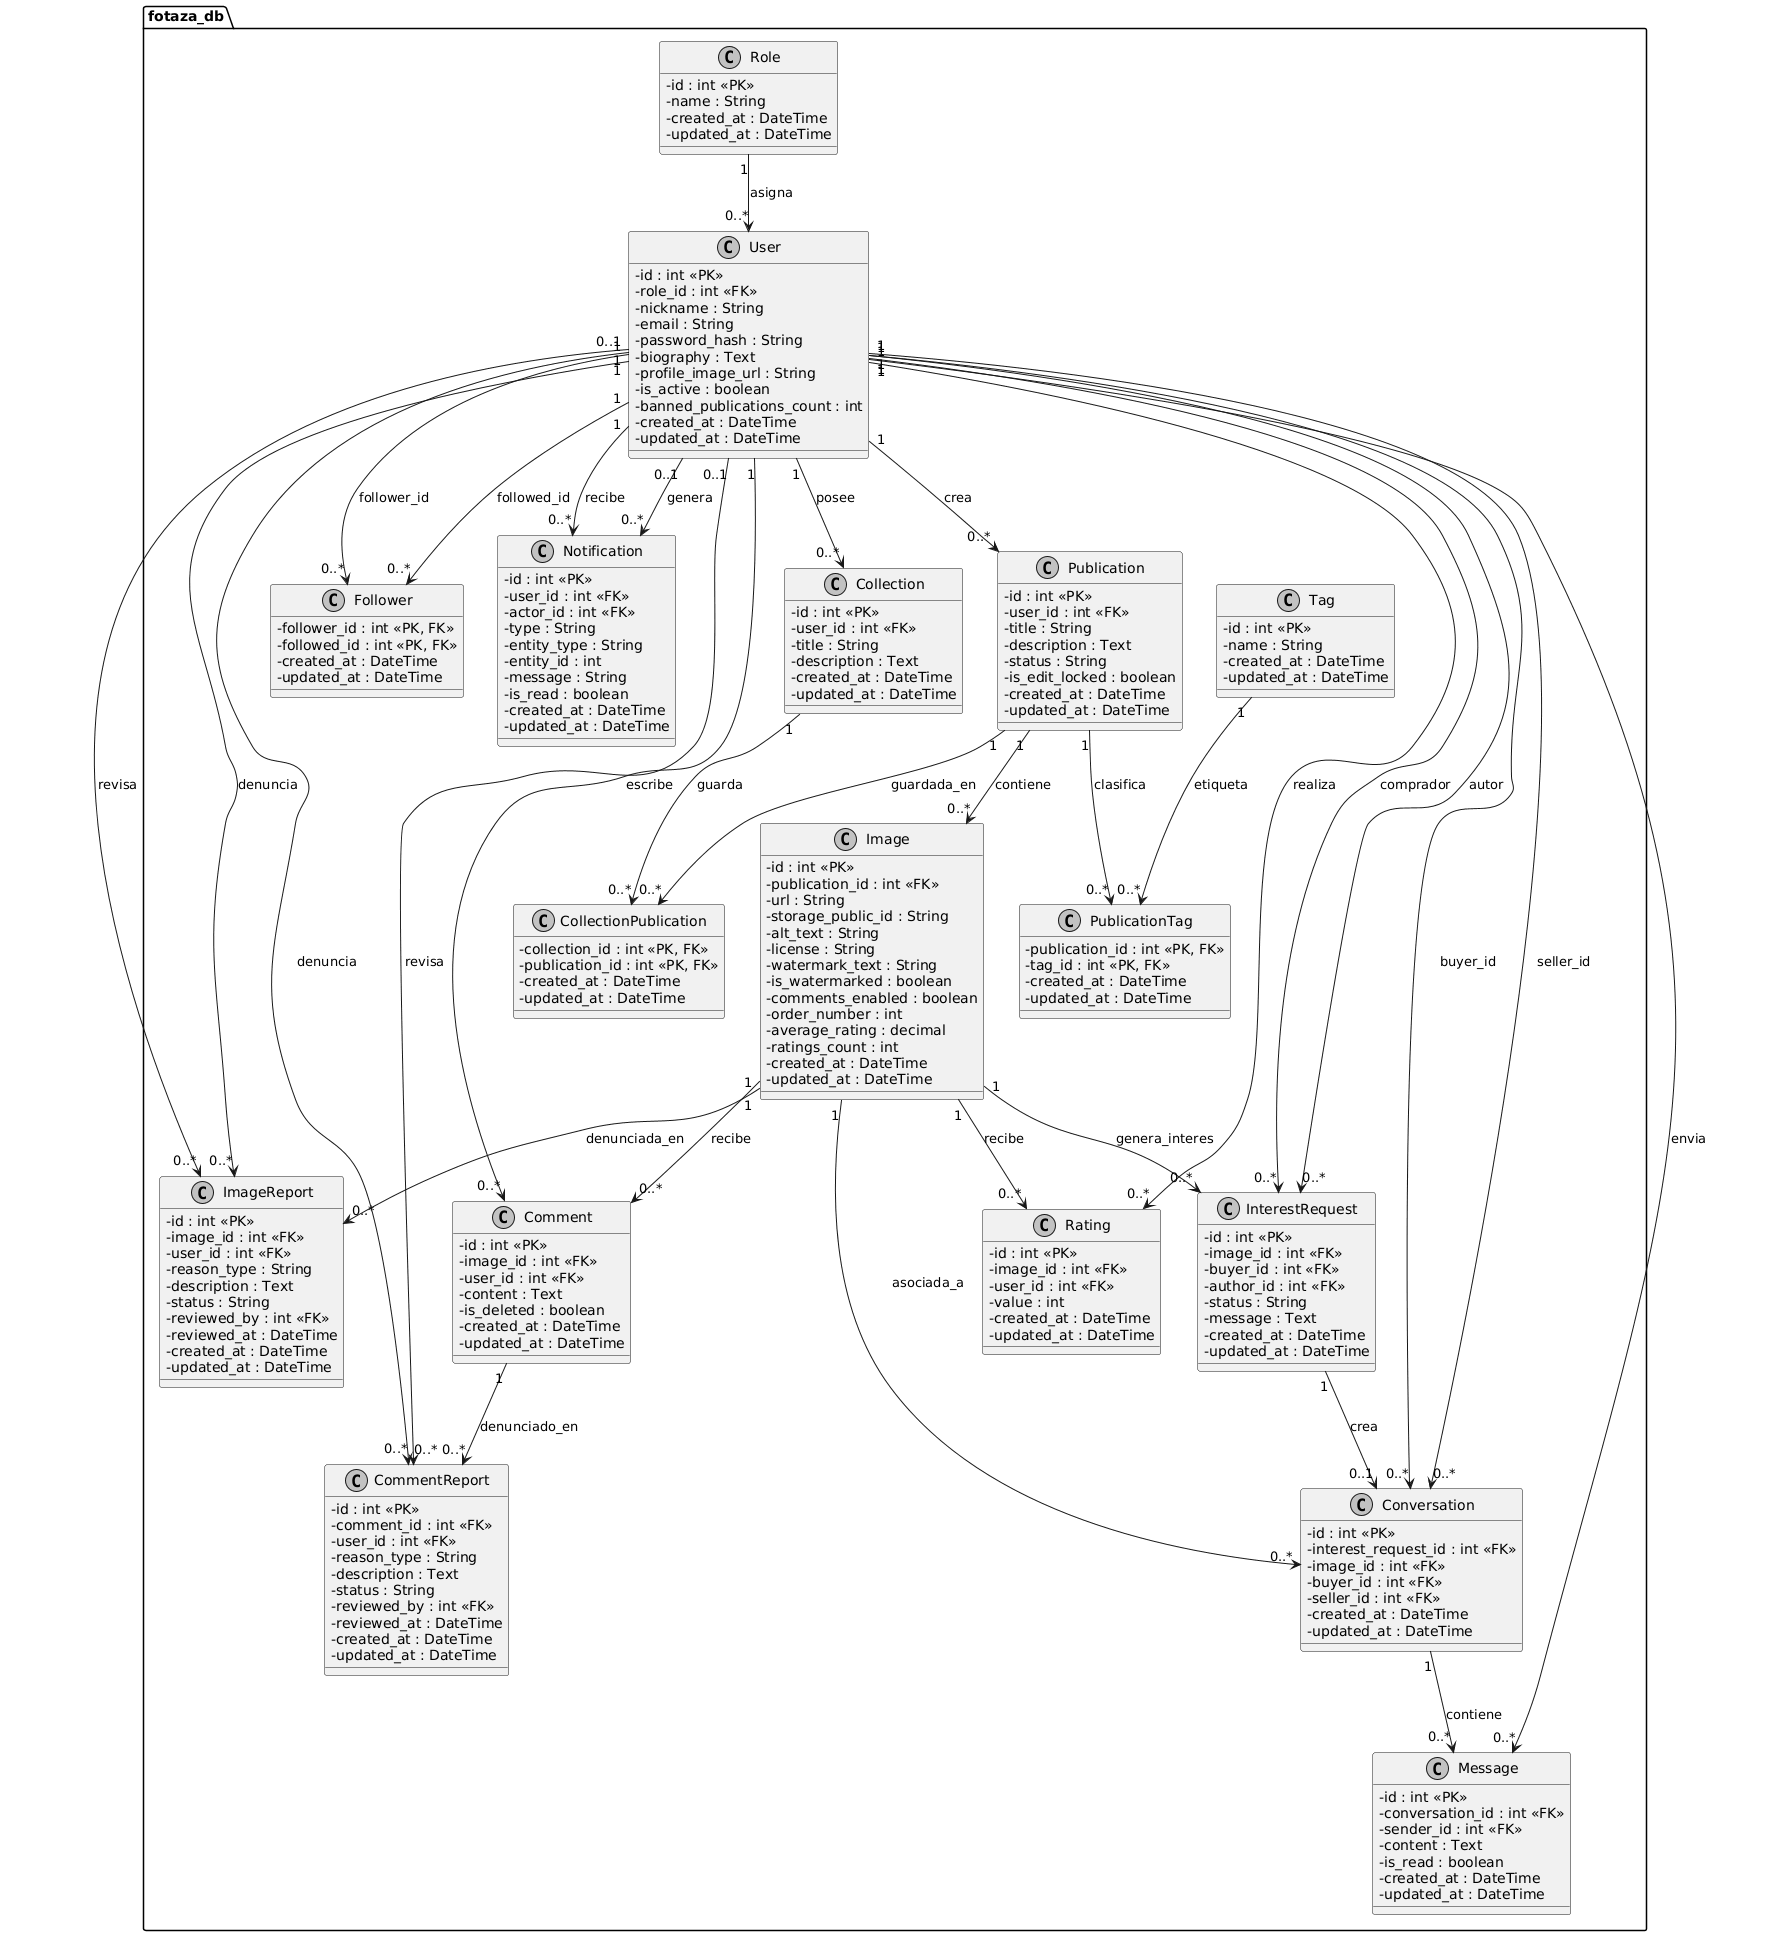

The diagram above was rendered by PlantUML. Its source (embedded in the PNG):
@startuml
skinparam classAttributeIconSize 0
skinparam monochrome true
skinparam packageStyle folder

package "fotaza_db" {

    class Role {
        - id : int <<PK>>
        - name : String
        - created_at : DateTime
        - updated_at : DateTime
    }

    class User {
        - id : int <<PK>>
        - role_id : int <<FK>>
        - nickname : String
        - email : String
        - password_hash : String
        - biography : Text
        - profile_image_url : String
        - is_active : boolean
        - banned_publications_count : int
        - created_at : DateTime
        - updated_at : DateTime
    }

    class Publication {
        - id : int <<PK>>
        - user_id : int <<FK>>
        - title : String
        - description : Text
        - status : String
        - is_edit_locked : boolean
        - created_at : DateTime
        - updated_at : DateTime
    }

    class Image {
        - id : int <<PK>>
        - publication_id : int <<FK>>
        - url : String
        - storage_public_id : String
        - alt_text : String
        - license : String
        - watermark_text : String
        - is_watermarked : boolean
        - comments_enabled : boolean
        - order_number : int
        - average_rating : decimal
        - ratings_count : int
        - created_at : DateTime
        - updated_at : DateTime
    }

    class Tag {
        - id : int <<PK>>
        - name : String
        - created_at : DateTime
        - updated_at : DateTime
    }

    class PublicationTag {
        - publication_id : int <<PK, FK>>
        - tag_id : int <<PK, FK>>
        - created_at : DateTime
        - updated_at : DateTime
    }

    class Comment {
        - id : int <<PK>>
        - image_id : int <<FK>>
        - user_id : int <<FK>>
        - content : Text
        - is_deleted : boolean
        - created_at : DateTime
        - updated_at : DateTime
    }

    class Rating {
        - id : int <<PK>>
        - image_id : int <<FK>>
        - user_id : int <<FK>>
        - value : int
        - created_at : DateTime
        - updated_at : DateTime
    }

    class Follower {
        - follower_id : int <<PK, FK>>
        - followed_id : int <<PK, FK>>
        - created_at : DateTime
        - updated_at : DateTime
    }

    class Notification {
        - id : int <<PK>>
        - user_id : int <<FK>>
        - actor_id : int <<FK>>
        - type : String
        - entity_type : String
        - entity_id : int
        - message : String
        - is_read : boolean
        - created_at : DateTime
        - updated_at : DateTime
    }

    class Collection {
        - id : int <<PK>>
        - user_id : int <<FK>>
        - title : String
        - description : Text
        - created_at : DateTime
        - updated_at : DateTime
    }

    class CollectionPublication {
        - collection_id : int <<PK, FK>>
        - publication_id : int <<PK, FK>>
        - created_at : DateTime
        - updated_at : DateTime
    }

    class ImageReport {
        - id : int <<PK>>
        - image_id : int <<FK>>
        - user_id : int <<FK>>
        - reason_type : String
        - description : Text
        - status : String
        - reviewed_by : int <<FK>>
        - reviewed_at : DateTime
        - created_at : DateTime
        - updated_at : DateTime
    }

    class CommentReport {
        - id : int <<PK>>
        - comment_id : int <<FK>>
        - user_id : int <<FK>>
        - reason_type : String
        - description : Text
        - status : String
        - reviewed_by : int <<FK>>
        - reviewed_at : DateTime
        - created_at : DateTime
        - updated_at : DateTime
    }

    class InterestRequest {
        - id : int <<PK>>
        - image_id : int <<FK>>
        - buyer_id : int <<FK>>
        - author_id : int <<FK>>
        - status : String
        - message : Text
        - created_at : DateTime
        - updated_at : DateTime
    }

    class Conversation {
        - id : int <<PK>>
        - interest_request_id : int <<FK>>
        - image_id : int <<FK>>
        - buyer_id : int <<FK>>
        - seller_id : int <<FK>>
        - created_at : DateTime
        - updated_at : DateTime
    }

    class Message {
        - id : int <<PK>>
        - conversation_id : int <<FK>>
        - sender_id : int <<FK>>
        - content : Text
        - is_read : boolean
        - created_at : DateTime
        - updated_at : DateTime
    }
}

' Relaciones principales de Fotaza 2
Role "1" --> "0..*" User : asigna

User "1" --> "0..*" Publication : crea
Publication "1" --> "0..*" Image : contiene

Publication "1" --> "0..*" PublicationTag : clasifica
Tag "1" --> "0..*" PublicationTag : etiqueta

Image "1" --> "0..*" Comment : recibe
User "1" --> "0..*" Comment : escribe

Image "1" --> "0..*" Rating : recibe
User "1" --> "0..*" Rating : realiza

User "1" --> "0..*" Follower : follower_id
User "1" --> "0..*" Follower : followed_id

User "1" --> "0..*" Notification : recibe
User "0..1" --> "0..*" Notification : genera

User "1" --> "0..*" Collection : posee
Collection "1" --> "0..*" CollectionPublication : guarda
Publication "1" --> "0..*" CollectionPublication : guardada_en

Image "1" --> "0..*" ImageReport : denunciada_en
User "1" --> "0..*" ImageReport : denuncia
User "0..1" --> "0..*" ImageReport : revisa

Comment "1" --> "0..*" CommentReport : denunciado_en
User "1" --> "0..*" CommentReport : denuncia
User "0..1" --> "0..*" CommentReport : revisa

Image "1" --> "0..*" InterestRequest : genera_interes
User "1" --> "0..*" InterestRequest : comprador
User "1" --> "0..*" InterestRequest : autor

InterestRequest "1" --> "0..1" Conversation : crea
Image "1" --> "0..*" Conversation : asociada_a
User "1" --> "0..*" Conversation : buyer_id
User "1" --> "0..*" Conversation : seller_id

Conversation "1" --> "0..*" Message : contiene
User "1" --> "0..*" Message : envia
@enduml